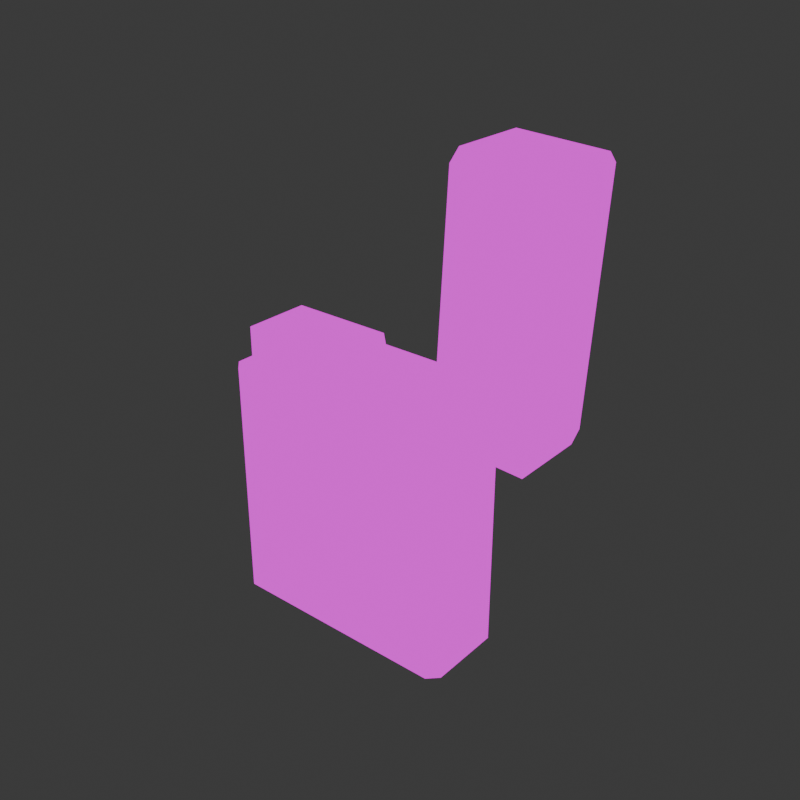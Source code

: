 # Source: Lighter.blend  (saved by Blender 4.0.36; exported with 4.5.12 LTS)
import bpy
from mathutils import Matrix  # noqa: F401  (used for matrix-valued properties, if any)

bpy.ops.wm.read_factory_settings(use_empty=True)
scene = bpy.context.scene
scene.name = 'Scene'

# ---- collections
col_collection = bpy.data.collections.new('Collection'); scene.collection.children.link(col_collection)

# ---- materials (node trees are filled in below, after node groups)
mat_material = bpy.data.materials.new('Material')
mat_material.alpha_threshold = 0.0
mat_material.use_transparent_shadow = False
mat_material.roughness = 0.5
mat_material.line_color = (0.0, 0.0, 0.0, 1.0)

# ---- material node trees
mat_material.use_nodes = True; mat_material.node_tree.nodes.clear()
_N = mat_material.node_tree.nodes; _L = mat_material.node_tree.links
n0 = _N.new('ShaderNodeOutputMaterial'); n0.name = 'Material Output'; n0.location = (300, 300)
n1 = _N.new('ShaderNodeEmission'); n1.name = 'Emission'; n1.location = (10, 300)
n2 = _N.new('ShaderNodeTexImage'); n2.name = 'Image Texture'; n2.location = (-280, 280)
_L.new(n1.outputs[0], n0.inputs[0])
_L.new(n2.outputs[0], n1.inputs[0])
n0.is_active_output = True

# ---- world
world_world = bpy.data.worlds.new('World'); scene.world = world_world
world_world.use_nodes = True; world_world.node_tree.nodes.clear()
_N = world_world.node_tree.nodes; _L = world_world.node_tree.links
n0 = _N.new('ShaderNodeOutputWorld'); n0.name = 'World Output'; n0.location = (300, 300)
n1 = _N.new('ShaderNodeBackground'); n1.name = 'Background'; n1.location = (10, 300)
n1.inputs[0].default_value = (0.05088, 0.05088, 0.05088, 1.0)
_L.new(n1.outputs[0], n0.inputs[0])
n0.is_active_output = True
world_world.color = (0.05088, 0.05088, 0.05088)
world_world.use_sun_shadow = False
world_world.sun_shadow_jitter_overblur = 0.0

# ---- meshes
me_cube = bpy.data.meshes.new('Cube')
me_cube.from_pydata([(0.873, -0.2741, 1.0), (-0.873, -0.2741, 1.0), (0.873, 0.2741, 1.0), (-0.873, 0.2741, 1.0), (0.873, -0.2741, 1.232), (-0.873, -0.2741, 1.317), (0.873, 0.2741, 1.232), (-0.873, 0.2741, 1.317), (-0.01035, 0.3832, -1.0), (-0.01035, -0.3832, 1.0), (-0.009037, -0.2741, 1.0), (-0.009037, -0.2741, 1.232), (-0.009037, 0.2741, 1.232), (-0.009037, 0.2741, 1.0), (-0.01035, 0.3832, 1.0), (-0.01035, -0.3832, -1.0), (-0.0278, 0.2741, 1.317), (-0.0278, -0.2741, 1.317), (-0.0278, 0.2741, 1.0), (-0.0278, -0.2741, 1.0), (-0.03185, 0.3832, 1.0), (-0.03185, -0.3832, -1.0), (-0.03185, -0.3832, 1.0), (-0.03185, 0.3832, -1.0), (1.0, 0.2994, 1.0), (0.9162, 0.3832, 1.0), (0.9364, 0.3286, 1.0), (0.9162, 0.3832, -1.0), (1.0, 0.2994, -1.0), (0.9162, -0.3832, 1.0), (1.0, -0.2994, 1.0), (0.9364, -0.3286, 1.0), (1.0, -0.2994, -1.0), (0.9162, -0.3832, -1.0), (-0.9162, 0.3832, 1.0), (-1.0, 0.2994, 1.0), (-0.9364, 0.3286, 1.0), (-1.0, 0.2994, -1.0), (-0.9162, 0.3832, -1.0), (-1.0, -0.2994, 1.0), (-0.9162, -0.3832, 1.0), (-0.9364, -0.3286, 1.0), (-0.9162, -0.3832, -1.0), (-1.0, -0.2994, -1.0), (0.9442, 0.3982, 1.08), (0.9442, -0.3982, 1.08), (1.016, 0.3982, 1.051), (1.016, -0.3982, 1.051), (1.046, 0.3982, 0.9785), (1.046, -0.3982, 0.9785), (1.016, 0.3982, 0.9065), (1.016, -0.3982, 0.9065), (0.9442, 0.3982, 0.8766), (0.9442, -0.3982, 0.8766), (0.8722, 0.3982, 0.9065), (0.8722, -0.3982, 0.9065), (0.8424, 0.3982, 0.9785), (0.8424, -0.3982, 0.9785), (0.8722, 0.3982, 1.051), (0.8722, -0.3982, 1.051)], [], [(37, 38, 23, 21, 42, 43), (41, 40, 22, 19, 1), (36, 35, 39, 41, 1, 3), (33, 29, 9, 15), (26, 25, 14, 13, 2), (28, 24, 30, 32), (3, 1, 5, 7), (38, 34, 20, 23), (20, 34, 36, 3, 18), (8, 27, 28, 32, 33, 15), (16, 7, 5, 17), (10, 0, 4, 11), (18, 3, 7, 16), (0, 2, 6, 4), (31, 30, 24, 26, 2, 0), (21, 22, 40, 42), (43, 39, 35, 37), (12, 16, 17, 11), (1, 19, 17, 5), (15, 9, 22, 21), (13, 18, 16, 12), (14, 20, 18, 13), (2, 13, 12, 6), (9, 29, 31, 0, 10), (6, 12, 11, 4), (19, 10, 11, 17), (22, 9, 10, 19), (23, 20, 14, 8), (23, 8, 15, 21), (24, 25, 26), (29, 30, 31), (34, 35, 36), (39, 40, 41), (24, 28, 27, 25), (42, 40, 39, 43), (29, 33, 32, 30), (34, 38, 37, 35), (8, 14, 25, 27), (44, 45, 47, 46), (46, 47, 49, 48), (48, 49, 51, 50), (50, 51, 53, 52), (52, 53, 55, 54), (54, 55, 57, 56), (47, 45, 59, 57, 55, 53, 51, 49), (56, 57, 59, 58), (58, 59, 45, 44), (44, 46, 48, 50, 52, 54, 56, 58)])
me_cube.polygons.foreach_set('use_smooth', [True] * 48)
_uv = me_cube.uv_layers.new(name='UVMap')
_uv.uv.foreach_set('vector', [0.6024, 0.004072, 0.6165, 0.01822, 0.6165, 0.1674, 0.4872, 0.1674, 0.4872, 0.01822, 0.5013, 0.004072, 0.4698, 0.0148, 0.479, 0.01822, 0.479, 0.1674, 0.4606, 0.1681, 0.4606, 0.0255, 0.3589, 0.0148, 0.3638, 0.004072, 0.4649, 0.004072, 0.4698, 0.0148, 0.4606, 0.0255, 0.3681, 0.0255, 0.01822, 0.3415, 0.01822, 0.004072, 0.1746, 0.004072, 0.1746, 0.3415, 0.3589, 0.3308, 0.3497, 0.3274, 0.3497, 0.1711, 0.3681, 0.1713, 0.3681, 0.3201, 0.7338, 0.3393, 0.7338, 0.004072, 0.8349, 0.004072, 0.8349, 0.3393, 0.0576, 0.816, 0.0576, 0.9086, 0.004072, 0.9086, 0.004072, 0.816, 0.01822, 0.6872, 0.01822, 0.3497, 0.1674, 0.3497, 0.1674, 0.6872, 0.3497, 0.1674, 0.3497, 0.01822, 0.3589, 0.0148, 0.3681, 0.0255, 0.3681, 0.1681, 0.6165, 0.1711, 0.6165, 0.3274, 0.6024, 0.3415, 0.5013, 0.3415, 0.4872, 0.3274, 0.4872, 0.1711, 0.622, 0.8379, 0.622, 0.6953, 0.7145, 0.6953, 0.7145, 0.8379, 0.7963, 0.8374, 0.7963, 0.9863, 0.7571, 0.9863, 0.7571, 0.8374, 0.858, 0.8436, 0.858, 0.9863, 0.8044, 0.9863, 0.8044, 0.8436, 0.3304, 0.6953, 0.3304, 0.7878, 0.2915, 0.7878, 0.2915, 0.6953, 0.4698, 0.3308, 0.4649, 0.3415, 0.3638, 0.3415, 0.3589, 0.3308, 0.3681, 0.3201, 0.4606, 0.3201, 0.1782, 0.3415, 0.1782, 0.004072, 0.3274, 0.004072, 0.3274, 0.3415, 0.6246, 0.3415, 0.6246, 0.004071, 0.7257, 0.004071, 0.7257, 0.3415, 0.4615, 0.7878, 0.4469, 0.7878, 0.4469, 0.6953, 0.4615, 0.6953, 0.7963, 0.6916, 0.7963, 0.8343, 0.7428, 0.8343, 0.7428, 0.6916, 0.1746, 0.3415, 0.1746, 0.004072, 0.1782, 0.004072, 0.1782, 0.3415, 0.858, 0.8405, 0.858, 0.8436, 0.8044, 0.8436, 0.8188, 0.8405, 0.3497, 0.1711, 0.3497, 0.1674, 0.3681, 0.1681, 0.3681, 0.1713, 0.858, 0.6916, 0.858, 0.8405, 0.8188, 0.8405, 0.8188, 0.6916, 0.479, 0.1711, 0.479, 0.3274, 0.4698, 0.3308, 0.4606, 0.3201, 0.4606, 0.1713, 0.4872, 0.8441, 0.4872, 0.6953, 0.5797, 0.6953, 0.5797, 0.8441, 0.7963, 0.8343, 0.7963, 0.8374, 0.7571, 0.8374, 0.7428, 0.8343, 0.479, 0.1674, 0.479, 0.1711, 0.4606, 0.1713, 0.4606, 0.1681, 0.1674, 0.6872, 0.1674, 0.3497, 0.1711, 0.3497, 0.1711, 0.6872, 0.6165, 0.1674, 0.6165, 0.1711, 0.4872, 0.1711, 0.4872, 0.1674, 0.3638, 0.3415, 0.3497, 0.3274, 0.3589, 0.3308, 0.479, 0.3274, 0.4649, 0.3415, 0.4698, 0.3308, 0.3497, 0.01822, 0.3638, 0.004072, 0.3589, 0.0148, 0.4649, 0.004072, 0.479, 0.01822, 0.4698, 0.0148, 0.3415, 0.3497, 0.3415, 0.6872, 0.3274, 0.6872, 0.3274, 0.3497, 0.3274, 0.3415, 0.3274, 0.004072, 0.3415, 0.004072, 0.3415, 0.3415, 0.01822, 0.004072, 0.01822, 0.3415, 0.004072, 0.3415, 0.004072, 0.004072, 0.01822, 0.3497, 0.01822, 0.6872, 0.004072, 0.6872, 0.004072, 0.3497, 0.1711, 0.6872, 0.1711, 0.3497, 0.3274, 0.3497, 0.3274, 0.6872, 0.6, 0.8297, 0.6, 0.6953, 0.6121, 0.6953, 0.6121, 0.8297, 0.4146, 0.8297, 0.4146, 0.6953, 0.4272, 0.6953, 0.4272, 0.8297, 0.4272, 0.8297, 0.4272, 0.6953, 0.4387, 0.6953, 0.4387, 0.8297, 0.374, 0.6953, 0.374, 0.8297, 0.3619, 0.8297, 0.3619, 0.6953, 0.3619, 0.6953, 0.3619, 0.8297, 0.3497, 0.8297, 0.3497, 0.6953, 0.4064, 0.6953, 0.4064, 0.8297, 0.3944, 0.8297, 0.3944, 0.6953, 0.314, 0.796, 0.3233, 0.8053, 0.3233, 0.8184, 0.314, 0.8277, 0.3008, 0.8277, 0.2915, 0.8184, 0.2915, 0.8053, 0.3008, 0.796, 0.3944, 0.6953, 0.3944, 0.8297, 0.3821, 0.8297, 0.3821, 0.6953, 0.5878, 0.8297, 0.5878, 0.6953, 0.6, 0.6953, 0.6, 0.8297, 0.4469, 0.8053, 0.4562, 0.796, 0.4693, 0.796, 0.4786, 0.8053, 0.4786, 0.8184, 0.4693, 0.8277, 0.4562, 0.8277, 0.4469, 0.8184])
me_cube.materials.append(mat_material)
me_cube.use_mirror_vertex_groups = False
me_cube.update()
me_cube_001 = bpy.data.meshes.new('Cube.001')
me_cube_001.from_pydata([(0.05286, 0.3369, 1.927), (0.05286, -0.3369, 1.927), (-0.00848, 0.3369, 0.03717), (-0.00848, -0.3369, 0.03717), (0.4451, 0.3369, 1.914), (0.4451, -0.3369, 1.914), (0.3838, 0.3369, 0.02444), (0.3838, -0.3369, 0.02444), (0.05191, -0.3754, 1.898), (0.05463, -0.2916, 1.982), (0.05286, -0.337, 1.927), (0.7217, -0.2916, 1.96), (0.719, -0.3754, 1.876), (0.05463, 0.2916, 1.982), (0.05191, 0.3754, 1.898), (0.05286, 0.337, 1.927), (0.719, 0.3754, 1.876), (0.7217, 0.2916, 1.96), (-0.01025, -0.2916, -0.01739), (-0.007531, -0.3754, 0.0664), (-0.008481, -0.337, 0.03713), (0.6595, -0.3754, 0.04475), (0.6568, -0.2916, -0.03904), (-0.007531, 0.3754, 0.0664), (-0.01025, 0.2916, -0.01739), (-0.008481, 0.337, 0.03713), (0.6568, 0.2916, -0.03904), (0.6595, 0.3754, 0.04475)], [], [(10, 9, 13, 15, 0, 1), (19, 21, 12, 8), (15, 14, 23, 25, 2, 0), (20, 19, 8, 10, 1, 3), (26, 27, 16, 17, 11, 12, 21, 22), (14, 16, 27, 23), (2, 3, 7, 6), (25, 24, 18, 20, 3, 2), (9, 11, 17, 13), (24, 26, 22, 18), (4, 6, 7, 5), (1, 0, 4, 5), (3, 1, 5, 7), (0, 2, 6, 4), (8, 9, 10), (13, 14, 15), (18, 19, 20), (23, 24, 25), (8, 12, 11, 9), (16, 14, 13, 17), (26, 24, 23, 27), (21, 19, 18, 22)])
me_cube_001.polygons.foreach_set('use_smooth', [True] * 22)
_uv = me_cube_001.uv_layers.new(name='UVMap')
_uv.uv.foreach_set('vector', [0.4937, 0.3589, 0.5013, 0.3497, 0.5997, 0.3497, 0.6074, 0.3589, 0.6074, 0.3589, 0.4937, 0.3589, 0.4623, 0.673, 0.3497, 0.673, 0.3497, 0.3638, 0.4623, 0.3638, 0.6074, 0.3589, 0.6139, 0.3638, 0.6139, 0.673, 0.6074, 0.6779, 0.6074, 0.6779, 0.6074, 0.3589, 0.4937, 0.6779, 0.4872, 0.673, 0.4872, 0.3638, 0.4937, 0.3589, 0.4937, 0.3589, 0.4937, 0.6779, 0.7569, 0.6835, 0.7428, 0.6695, 0.7428, 0.3637, 0.7569, 0.3497, 0.8553, 0.3497, 0.8695, 0.3637, 0.8695, 0.6695, 0.8553, 0.6835, 0.622, 0.3638, 0.7346, 0.3638, 0.7346, 0.673, 0.622, 0.673, 0.1106, 0.9297, 0.1106, 0.816, 0.1768, 0.816, 0.1768, 0.9297, 0.6074, 0.6779, 0.5997, 0.6871, 0.5013, 0.6871, 0.4937, 0.6779, 0.4937, 0.6779, 0.6074, 0.6779, 0.209, 0.6953, 0.209, 0.8079, 0.1106, 0.8079, 0.1106, 0.6953, 0.1025, 0.6953, 0.1025, 0.8079, 0.004072, 0.8079, 0.004072, 0.6953, 0.9567, 0.004072, 0.9567, 0.3231, 0.843, 0.3231, 0.843, 0.004072, 0.2834, 0.6953, 0.2834, 0.809, 0.2172, 0.809, 0.2172, 0.6953, 0.8776, 0.6687, 0.8776, 0.3497, 0.9438, 0.3497, 0.9438, 0.6687, 0.9438, 0.6769, 0.9438, 0.9959, 0.8776, 0.9959, 0.8776, 0.6769, 0.4872, 0.3638, 0.5013, 0.3497, 0.4937, 0.3589, 0.5997, 0.3497, 0.6139, 0.3638, 0.6074, 0.3589, 0.5013, 0.6871, 0.4872, 0.673, 0.4937, 0.6779, 0.6139, 0.673, 0.5997, 0.6871, 0.6074, 0.6779, 0.4623, 0.3638, 0.3497, 0.3638, 0.3497, 0.3497, 0.4623, 0.3497, 0.7346, 0.3638, 0.622, 0.3638, 0.622, 0.3497, 0.7346, 0.3497, 0.7346, 0.6872, 0.622, 0.6872, 0.622, 0.673, 0.7346, 0.673, 0.3497, 0.673, 0.4623, 0.673, 0.4623, 0.6872, 0.3497, 0.6872])
me_cube_001.materials.append(mat_material)
me_cube_001.use_mirror_vertex_groups = False
me_cube_001.update()

# ---- objects
ob_cube = bpy.data.objects.new('Cube', me_cube)
ob_cube_001 = bpy.data.objects.new('Cube.001', me_cube_001)

# ---- transforms, parenting, visibility, modifiers, constraints
ob_cube.location = (0.0, 0.0, 0.0)
ob_cube.lock_rotations_4d = False
ob_cube.empty_display_type = 'ARROWS'
ob_cube.lineart.crease_threshold = 0.0
ob_cube_001.location = (0.9499, -1.354e-07, 1.008)
ob_cube_001.rotation_euler = (2.558e-11, 0.01951, 2.622e-09)
ob_cube_001.lock_rotations_4d = False
ob_cube_001.empty_display_type = 'ARROWS'
ob_cube_001.lineart.crease_threshold = 0.0

# ---- collection membership
col_collection.objects.link(ob_cube)
col_collection.objects.link(ob_cube_001)

# ---- scene / render settings (as saved in the file)
scene.frame_start = 1; scene.frame_end = 250; scene.frame_set(1)
scene.render.engine = 'BLENDER_EEVEE_NEXT'
scene.render.resolution_x = 1080
scene.cycles.sampling_pattern = 'TABULATED_SOBOL'
bpy.context.view_layer.update()

# ---- added for rendering (the .blend has no active camera): camera
cam_auto = bpy.data.cameras.new('AutoCamera')
cam_auto.lens = 50.0
cam_auto.sensor_width = 36.0
cam_auto.clip_end = 1000.0
ob_auto_camera = bpy.data.objects.new('AutoCamera', cam_auto)
scene.collection.objects.link(ob_auto_camera)
ob_auto_camera.location = (4.87774, -5.42722, 4.61287)
ob_auto_camera.rotation_euler = (1.09748, -7.21219e-08, 0.694738)
scene.camera = ob_auto_camera
bpy.context.view_layer.update()

